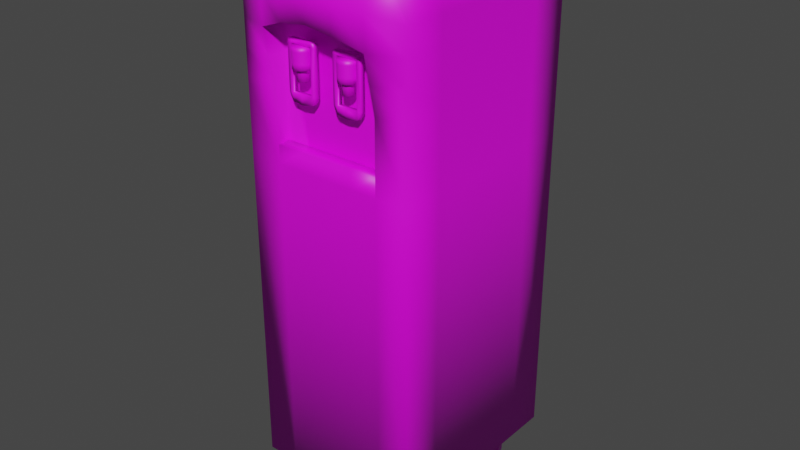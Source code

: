 # Source: WaterFountain_Low.blend  (saved by Blender 3.4.6; exported with 4.5.12 LTS)
import bpy
from mathutils import Matrix  # noqa: F401  (used for matrix-valued properties, if any)

bpy.ops.wm.read_factory_settings(use_empty=True)
scene = bpy.context.scene
scene.name = 'Scene'

# ---- collections
col_collection = bpy.data.collections.new('Collection'); scene.collection.children.link(col_collection)

# ---- images (referenced by path relative to the original .blend; pixels are not part of the script)
import os
ASSET_DIR = os.environ.get("B2B_ASSET_DIR", "")  # directory of the original .blend (textures are referenced by path, not embedded)
HERE = os.path.dirname(os.path.abspath(__file__))  # packed textures are extracted next to this script under _unpacked/

def load_image(name, relpath, width, height, colorspace="sRGB"):
    """Load a texture the original file referenced (path relative to the .blend, or extracted next to this script)."""
    p = next((c for c in (os.path.join(HERE, relpath), os.path.join(ASSET_DIR, relpath)) if relpath and os.path.exists(c)), "")
    if p:
        img = bpy.data.images.load(p, check_existing=True)
        img.name = name
    else:  # same state as the original file: an image datablock whose file is absent (Cycles renders it pink)
        img = bpy.data.images.new(name, width, height)
        img.source = "FILE"
        img.filepath = "//" + (relpath or name)
    img.colorspace_settings.name = colorspace
    return img
img_check = load_image('Check', '', 1024, 1024, 'sRGB')

# ---- materials (node trees are filled in below, after node groups)
mat_material = bpy.data.materials.new('Material')
mat_material.use_transparent_shadow = False

# ---- material node trees
mat_material.use_nodes = True; mat_material.node_tree.nodes.clear()
_N = mat_material.node_tree.nodes; _L = mat_material.node_tree.links
n0 = _N.new('ShaderNodeBsdfPrincipled'); n0.name = 'Principled BSDF'; n0.location = (10, 300)
n0.distribution = 'GGX'
n0.subsurface_method = 'RANDOM_WALK_SKIN'
n0.inputs[3].default_value = 1.45
n0.inputs[27].default_value = (0.0, 0.0, 0.0, 1.0)
n0.inputs[28].default_value = 1.0
n1 = _N.new('ShaderNodeOutputMaterial'); n1.name = 'Material Output'; n1.location = (300, 300)
n2 = _N.new('ShaderNodeTexImage'); n2.name = 'Image Texture'; n2.location = (-280, 280)
n2.image = img_check
_L.new(n0.outputs[0], n1.inputs[0])
_L.new(n2.outputs[0], n0.inputs[0])
n1.is_active_output = True

# ---- world
world_world = bpy.data.worlds.new('World'); scene.world = world_world
world_world.use_nodes = True; world_world.node_tree.nodes.clear()
_N = world_world.node_tree.nodes; _L = world_world.node_tree.links
n0 = _N.new('ShaderNodeOutputWorld'); n0.name = 'World Output'; n0.location = (300, 300)
n1 = _N.new('ShaderNodeBackground'); n1.name = 'Background'; n1.location = (10, 300)
n1.inputs[0].default_value = (0.05088, 0.05088, 0.05088, 1.0)
_L.new(n1.outputs[0], n0.inputs[0])
n0.is_active_output = True
world_world.color = (0.05088, 0.05088, 0.05088)
world_world.use_sun_shadow = False
world_world.sun_shadow_jitter_overblur = 0.0

# ---- meshes
me_cube_001 = bpy.data.meshes.new('Cube.001')
me_cube_001.from_pydata([(-0.1824, -0.2362, 0.1142), (-0.25, -0.3, 1.569), (-0.1824, 0.2362, 0.1142), (-0.25, 0.3, 1.569), (0.1824, -0.2362, 0.1142), (0.25, -0.3, 1.569), (0.1824, 0.2362, 0.1142), (0.25, 0.3, 1.569), (0.1431, 0.2525, 0.1142), (-0.1431, 0.2525, 0.1142), (-0.1546, 0.3, 1.597), (0.1546, 0.3, 1.597), (-0.1431, -0.2525, 0.1142), (0.1431, -0.2525, 0.1142), (0.1546, -0.3, 1.597), (-0.1546, -0.3, 1.597), (-0.1987, 0.1969, 0.1142), (-0.1987, -0.1969, 0.1142), (-0.25, -0.1835, 1.569), (-0.25, 0.1835, 1.569), (0.1987, -0.1969, 0.1142), (0.1987, 0.1969, 0.1142), (0.25, 0.1835, 1.569), (0.25, -0.1835, 1.569), (0.1546, 0.1835, 1.597), (0.1546, -0.1835, 1.597), (-0.1546, 0.1835, 1.597), (-0.1546, -0.1835, 1.597), (-0.25, -0.3, 1.386), (-0.25, 0.3, 1.386), (0.25, 0.3, 1.386), (0.25, -0.3, 1.386), (0.1546, -0.3329, 1.386), (-0.1546, -0.3329, 1.386), (-0.1546, 0.3, 1.386), (0.1546, 0.3, 1.386), (0.25, 0.1835, 1.386), (0.25, -0.1835, 1.386), (-0.25, -0.1835, 1.386), (-0.25, 0.1835, 1.386), (-0.25, 0.3, 1.03), (0.25, 0.3, 1.03), (0.25, -0.3, 1.03), (0.1546, -0.3, 1.03), (-0.1546, -0.3, 1.03), (-0.1546, 0.3, 1.03), (0.1546, 0.3, 1.03), (0.25, 0.1835, 1.03), (0.25, -0.1835, 1.03), (-0.25, -0.1835, 1.03), (-0.25, 0.1835, 1.03), (-0.25, -0.3, 1.03), (0.0, 0.3, 0.1145), (0.0, 0.3, 1.608), (0.0, -0.3, 0.1145), (0.0, -0.3, 1.608), (0.0, 0.1835, 0.1145), (0.0, -0.1835, 0.1145), (0.0, 0.1835, 1.608), (0.0, -0.1835, 1.608), (0.0, 0.3, 1.386), (0.0, -0.3523, 1.424), (0.0, -0.3, 1.03), (0.0, 0.3, 1.03), (-0.1824, -0.1576, 0.1142), (-0.25, 0.0, 1.569), (0.1824, -0.1576, 0.1142), (0.25, 0.0, 1.569), (0.1546, 0.0, 1.597), (-0.1546, 0.0, 1.597), (-0.1546, 0.0, 0.1145), (0.1546, 0.0, 0.1145), (-0.25, 0.0, 1.386), (0.25, 0.0, 1.386), (0.25, 0.0, 1.03), (-0.25, 0.0, 1.03), (0.0, 0.0, 1.608), (0.0, 0.0, 0.1145), (-0.1038, 0.2362, 0.1142), (-0.07729, -0.3, 1.608), (-0.07729, 0.1835, 0.1145), (-0.07729, -0.1835, 0.1145), (-0.07729, -0.3523, 1.414), (-0.07729, -0.3, 1.03), (-0.07729, 0.3, 1.608), (-0.1038, -0.2362, 0.1142), (-0.07729, 0.1835, 1.608), (-0.07729, -0.1835, 1.608), (-0.07729, 0.3, 1.386), (-0.07729, 0.3, 1.03), (-0.1038, -0.1576, 0.1142), (-0.07729, 0.0, 1.608), (0.07729, 0.3, 1.608), (0.1038, -0.2362, 0.1142), (0.07729, 0.1835, 1.608), (0.07729, -0.1835, 1.608), (0.07729, 0.3, 1.386), (0.07729, 0.3, 1.03), (0.1038, 0.2362, 0.1142), (0.07729, -0.3, 1.608), (0.0875, 0.1969, 0.1142), (0.0875, -0.1969, 0.1142), (0.07729, -0.3523, 1.414), (0.07729, -0.3, 1.03), (0.07729, 0.0, 1.608), (0.1038, -0.1576, 0.1142), (-0.07729, -0.2631, 1.414), (-0.1546, -0.2631, 1.386), (-0.07729, -0.2631, 1.03), (-0.1546, -0.2631, 1.03), (0.07729, -0.2631, 1.414), (0.0, -0.2631, 1.424), (0.07729, -0.2631, 1.03), (0.0, -0.2631, 1.03), (0.1546, -0.2631, 1.386), (0.1546, -0.2631, 1.03), (-0.07729, -0.3, 1.084), (-0.1546, -0.3, 1.084), (0.07729, -0.3, 1.084), (0.0, -0.3, 1.084), (0.1546, -0.3, 1.084), (-0.07729, -0.2631, 1.084), (-0.1546, -0.2631, 1.084), (0.07729, -0.2631, 1.084), (0.0, -0.2631, 1.084), (0.1546, -0.2631, 1.084), (-0.25, -0.3, 1.235), (-0.25, 0.3, 1.235), (0.25, 0.3, 1.235), (0.25, -0.3, 1.235), (0.1546, -0.3, 1.235), (-0.1546, -0.3, 1.235), (-0.1546, 0.3, 1.235), (0.1546, 0.3, 1.235), (0.25, 0.1835, 1.235), (0.25, -0.1835, 1.235), (-0.25, -0.1835, 1.235), (-0.25, 0.1835, 1.235), (0.0, 0.3, 1.235), (0.25, 0.0, 1.235), (-0.25, 0.0, 1.235), (-0.07729, 0.3, 1.235), (0.07729, 0.3, 1.235), (0.1546, -0.2631, 1.235), (-0.1546, -0.2631, 1.235), (0.0, -0.2631, 1.277), (-0.1111, -0.2631, 1.271), (0.1111, -0.2631, 1.271), (-0.25, -0.3, 1.458), (-0.25, 0.3, 1.458), (0.25, 0.3, 1.458), (0.25, -0.3, 1.458), (0.1546, -0.3329, 1.472), (-0.1546, -0.3329, 1.472), (-0.1546, 0.3, 1.472), (0.1546, 0.3, 1.472), (0.25, 0.1835, 1.458), (0.25, -0.1835, 1.458), (-0.25, -0.1835, 1.458), (-0.25, 0.1835, 1.458), (0.0, 0.3, 1.477), (0.0, -0.3523, 1.496), (-0.25, 0.0, 1.458), (0.25, 0.0, 1.458), (-0.07729, 0.3, 1.477), (-0.07729, -0.3523, 1.491), (0.07729, -0.3523, 1.491), (0.07729, 0.3, 1.477), (-0.25, -0.3, 1.311), (-0.25, 0.3, 1.311), (0.25, 0.3, 1.311), (0.25, -0.3, 1.311), (0.1546, -0.3164, 1.311), (-0.1546, -0.3164, 1.311), (-0.1546, 0.3, 1.311), (0.1546, 0.3, 1.311), (0.25, 0.1835, 1.311), (0.25, -0.1835, 1.311), (-0.25, -0.1835, 1.311), (-0.25, 0.1835, 1.311), (0.0, 0.3, 1.311), (0.25, 0.0, 1.311), (-0.25, 0.0, 1.311), (-0.07729, 0.3, 1.311), (0.07729, 0.3, 1.311), (0.1546, -0.2631, 1.311), (-0.1546, -0.2631, 1.311), (0.0, -0.2631, 1.362), (-0.1111, -0.2631, 1.354), (0.1111, -0.2631, 1.354), (-0.25, -0.1835, 0.1145), (-0.25, -0.3, 0.1145), (-0.1546, -0.3, 0.1145), (-0.1824, 0.1576, 0.1142), (-0.1038, 0.1576, 0.1142), (-0.1431, -0.1413, 0.1142), (-0.07729, -0.3, 0.1145), (-0.0875, -0.1969, 0.1142), (-0.1431, -0.1413, 0.002981), (-0.1038, -0.1576, 0.002981), (-0.0875, -0.1969, 0.002981), (-0.1038, -0.2362, 0.002981), (-0.1431, -0.2525, 0.002981), (-0.1824, -0.2362, 0.002981), (-0.1987, -0.1969, 0.002981), (-0.1824, -0.1576, 0.002981), (0.1431, -0.1413, 0.002981), (0.1431, -0.1413, 0.1142), (0.1038, -0.1576, 0.002981), (0.0875, -0.1969, 0.002981), (0.1038, -0.2362, 0.002981), (0.1431, -0.2525, 0.002981), (0.1824, -0.2362, 0.002981), (0.1987, -0.1969, 0.002981), (0.1824, -0.1576, 0.002981), (-0.1431, 0.1413, 0.002981), (-0.1431, 0.1413, 0.1142), (-0.1038, 0.1576, 0.002981), (-0.0875, 0.1969, 0.002981), (-0.0875, 0.1969, 0.1142), (-0.1038, 0.2362, 0.002981), (-0.1431, 0.2525, 0.002981), (-0.1824, 0.2362, 0.002981), (-0.1987, 0.1969, 0.002981), (-0.1824, 0.1576, 0.002981), (0.1431, 0.1413, 0.002981), (0.1431, 0.1413, 0.1142), (0.1038, 0.1576, 0.002981), (0.1038, 0.1576, 0.1142), (0.0875, 0.1969, 0.002981), (0.1038, 0.2362, 0.002981), (0.1431, 0.2525, 0.002981), (0.1824, 0.2362, 0.002981), (0.1987, 0.1969, 0.002981), (0.1824, 0.1576, 0.002981), (0.1824, 0.1576, 0.1142), (0.1546, -0.3, 0.1145), (0.25, -0.3, 0.1145), (0.07729, -0.3, 0.1145), (0.25, -0.1835, 0.1145), (0.07729, -0.1835, 0.1145), (0.25, 0.1835, 0.1145), (0.25, 0.3, 0.1145), (0.1546, 0.3, 0.1145), (0.25, 0.0, 0.1145), (0.07729, 0.3, 0.1145), (0.07729, 0.0, 0.1145), (0.07729, 0.1835, 0.1145), (-0.1546, 0.3, 0.1145), (-0.25, 0.3, 0.1145), (-0.07729, 0.3, 0.1145), (-0.25, 0.1835, 0.1145), (-0.25, 0.0, 0.1145), (-0.07729, 0.0, 0.1145), (0.03304, -0.2971, 1.218), (0.03127, -0.2971, 1.36), (0.03304, -0.2837, 1.218), (0.03127, -0.2837, 1.36), (0.1072, -0.2971, 1.218), (0.1093, -0.2971, 1.361), (0.1072, -0.2837, 1.218), (0.1093, -0.2837, 1.361), (0.0998, -0.2837, 1.208), (0.04049, -0.2837, 1.208), (0.04049, -0.2837, 1.362), (0.0998, -0.2837, 1.362), (0.04049, -0.2971, 1.208), (0.0998, -0.2971, 1.208), (0.0998, -0.2971, 1.362), (0.04049, -0.2971, 1.362), (0.02895, -0.2971, 1.35), (0.02895, -0.2837, 1.35), (0.1113, -0.2837, 1.35), (0.1113, -0.2971, 1.35), (0.0998, -0.2971, 1.35), (0.04049, -0.2971, 1.35), (0.04049, -0.2837, 1.35), (0.0998, -0.2837, 1.35), (0.02895, -0.2837, 1.23), (0.1113, -0.2837, 1.23), (0.1113, -0.2971, 1.23), (0.0998, -0.2971, 1.23), (0.04049, -0.2971, 1.23), (0.04049, -0.2837, 1.23), (0.0998, -0.2837, 1.23), (0.02895, -0.2971, 1.23), (0.0704, -0.2837, 1.204), (0.07015, -0.2837, 1.362), (0.0704, -0.2971, 1.204), (0.07015, -0.2971, 1.362), (0.07015, -0.2837, 1.35), (0.07015, -0.2971, 1.35), (0.07015, -0.2971, 1.23), (0.07015, -0.2837, 1.23), (0.07062, -0.3178, 1.348), (0.07062, -0.3178, 1.294), (0.05718, -0.3142, 1.348), (0.05718, -0.3142, 1.294), (0.04734, -0.3044, 1.348), (0.04734, -0.3044, 1.294), (0.04374, -0.2909, 1.348), (0.04374, -0.2909, 1.294), (0.04734, -0.2775, 1.348), (0.04734, -0.2775, 1.294), (0.05718, -0.2676, 1.348), (0.05718, -0.2676, 1.294), (0.07062, -0.264, 1.348), (0.07062, -0.264, 1.294), (0.08406, -0.2676, 1.348), (0.08406, -0.2676, 1.294), (0.0939, -0.2775, 1.348), (0.0939, -0.2775, 1.294), (0.0975, -0.2909, 1.348), (0.0975, -0.2909, 1.294), (0.0939, -0.3044, 1.348), (0.0939, -0.3044, 1.294), (0.08406, -0.3142, 1.348), (0.08406, -0.3142, 1.294), (0.07062, -0.3069, 1.295), (0.07062, -0.3008, 1.263), (0.06261, -0.3048, 1.295), (0.06566, -0.2995, 1.263), (0.05675, -0.2989, 1.295), (0.06204, -0.2959, 1.263), (0.05461, -0.2909, 1.295), (0.06071, -0.2909, 1.263), (0.05675, -0.2829, 1.295), (0.06204, -0.286, 1.263), (0.06261, -0.277, 1.295), (0.06566, -0.2823, 1.263), (0.07062, -0.2749, 1.295), (0.07062, -0.281, 1.263), (0.07863, -0.277, 1.295), (0.07558, -0.2823, 1.263), (0.08449, -0.2829, 1.295), (0.07921, -0.286, 1.263), (0.08664, -0.2909, 1.295), (0.08054, -0.2909, 1.263), (0.08449, -0.2989, 1.295), (0.07921, -0.2959, 1.263), (0.07863, -0.3048, 1.295), (0.07558, -0.2995, 1.263), (0.07062, -0.3178, 1.309), (0.05718, -0.3142, 1.309), (0.04734, -0.3044, 1.309), (0.04374, -0.2909, 1.309), (0.04734, -0.2775, 1.309), (0.05718, -0.2676, 1.309), (0.07062, -0.264, 1.309), (0.08406, -0.2676, 1.309), (0.0939, -0.2775, 1.309), (0.0975, -0.2909, 1.309), (0.0939, -0.3044, 1.309), (0.08406, -0.3142, 1.309), (0.05718, -0.3142, 1.338), (0.04734, -0.3044, 1.338), (0.04374, -0.2909, 1.338), (0.04734, -0.2775, 1.338), (0.05718, -0.2676, 1.338), (0.07062, -0.264, 1.338), (0.08406, -0.2676, 1.338), (0.0939, -0.2775, 1.338), (0.0975, -0.2909, 1.338), (0.0939, -0.3044, 1.338), (0.08406, -0.3142, 1.338), (0.07062, -0.3178, 1.338), (0.07062, -0.2392, 1.309), (0.08406, -0.2392, 1.309), (0.05718, -0.2392, 1.309), (0.05718, -0.2392, 1.338), (0.07062, -0.2392, 1.338), (0.08406, -0.2392, 1.338), (0.06261, -0.3048, 1.263), (0.07062, -0.3069, 1.263), (0.05675, -0.2989, 1.263), (0.05461, -0.2909, 1.263), (0.05675, -0.2829, 1.263), (0.06261, -0.277, 1.263), (0.07062, -0.2749, 1.263), (0.07863, -0.277, 1.263), (0.08449, -0.2829, 1.263), (0.08664, -0.2909, 1.263), (0.08449, -0.2989, 1.263), (0.07863, -0.3048, 1.263), (0.06566, -0.2995, 1.28), (0.07062, -0.3008, 1.28), (0.06204, -0.2959, 1.28), (0.06071, -0.2909, 1.28), (0.06204, -0.286, 1.28), (0.06566, -0.2823, 1.28), (0.07062, -0.281, 1.28), (0.07558, -0.2823, 1.28), (0.07921, -0.286, 1.28), (0.08054, -0.2909, 1.28), (0.07921, -0.2959, 1.28), (0.07558, -0.2995, 1.28), (-0.03304, -0.2971, 1.218), (-0.03127, -0.2971, 1.36), (-0.03304, -0.2837, 1.218), (-0.03127, -0.2837, 1.36), (-0.1072, -0.2971, 1.218), (-0.1093, -0.2971, 1.361), (-0.1072, -0.2837, 1.218), (-0.1093, -0.2837, 1.361), (-0.0998, -0.2837, 1.208), (-0.04049, -0.2837, 1.208), (-0.04049, -0.2837, 1.362), (-0.0998, -0.2837, 1.362), (-0.04049, -0.2971, 1.208), (-0.0998, -0.2971, 1.208), (-0.0998, -0.2971, 1.362), (-0.04049, -0.2971, 1.362), (-0.02895, -0.2971, 1.35), (-0.02895, -0.2837, 1.35), (-0.1113, -0.2837, 1.35), (-0.1113, -0.2971, 1.35), (-0.0998, -0.2971, 1.35), (-0.04049, -0.2971, 1.35), (-0.04049, -0.2837, 1.35), (-0.0998, -0.2837, 1.35), (-0.02895, -0.2837, 1.23), (-0.1113, -0.2837, 1.23), (-0.1113, -0.2971, 1.23), (-0.0998, -0.2971, 1.23), (-0.04049, -0.2971, 1.23), (-0.04049, -0.2837, 1.23), (-0.0998, -0.2837, 1.23), (-0.02895, -0.2971, 1.23), (-0.0704, -0.2837, 1.204), (-0.07015, -0.2837, 1.362), (-0.0704, -0.2971, 1.204), (-0.07015, -0.2971, 1.362), (-0.07015, -0.2837, 1.35), (-0.07015, -0.2971, 1.35), (-0.07015, -0.2971, 1.23), (-0.07015, -0.2837, 1.23), (-0.07062, -0.3178, 1.348), (-0.07062, -0.3178, 1.294), (-0.05718, -0.3142, 1.348), (-0.05718, -0.3142, 1.294), (-0.04734, -0.3044, 1.348), (-0.04734, -0.3044, 1.294), (-0.04374, -0.2909, 1.348), (-0.04374, -0.2909, 1.294), (-0.04734, -0.2775, 1.348), (-0.04734, -0.2775, 1.294), (-0.05718, -0.2676, 1.348), (-0.05718, -0.2676, 1.294), (-0.07062, -0.264, 1.348), (-0.07062, -0.264, 1.294), (-0.08406, -0.2676, 1.348), (-0.08406, -0.2676, 1.294), (-0.0939, -0.2775, 1.348), (-0.0939, -0.2775, 1.294), (-0.0975, -0.2909, 1.348), (-0.0975, -0.2909, 1.294), (-0.0939, -0.3044, 1.348), (-0.0939, -0.3044, 1.294), (-0.08406, -0.3142, 1.348), (-0.08406, -0.3142, 1.294), (-0.07062, -0.3069, 1.295), (-0.07062, -0.3008, 1.263), (-0.06261, -0.3048, 1.295), (-0.06566, -0.2995, 1.263), (-0.05675, -0.2989, 1.295), (-0.06204, -0.2959, 1.263), (-0.05461, -0.2909, 1.295), (-0.06071, -0.2909, 1.263), (-0.05675, -0.2829, 1.295), (-0.06204, -0.286, 1.263), (-0.06261, -0.277, 1.295), (-0.06566, -0.2823, 1.263), (-0.07062, -0.2749, 1.295), (-0.07062, -0.281, 1.263), (-0.07863, -0.277, 1.295), (-0.07558, -0.2823, 1.263), (-0.08449, -0.2829, 1.295), (-0.07921, -0.286, 1.263), (-0.08664, -0.2909, 1.295), (-0.08054, -0.2909, 1.263), (-0.08449, -0.2989, 1.295), (-0.07921, -0.2959, 1.263), (-0.07863, -0.3048, 1.295), (-0.07558, -0.2995, 1.263), (-0.07062, -0.3178, 1.309), (-0.05718, -0.3142, 1.309), (-0.04734, -0.3044, 1.309), (-0.04374, -0.2909, 1.309), (-0.04734, -0.2775, 1.309), (-0.05718, -0.2676, 1.309), (-0.07062, -0.264, 1.309), (-0.08406, -0.2676, 1.309), (-0.0939, -0.2775, 1.309), (-0.0975, -0.2909, 1.309), (-0.0939, -0.3044, 1.309), (-0.08406, -0.3142, 1.309), (-0.05718, -0.3142, 1.338), (-0.04734, -0.3044, 1.338), (-0.04374, -0.2909, 1.338), (-0.04734, -0.2775, 1.338), (-0.05718, -0.2676, 1.338), (-0.07062, -0.264, 1.338), (-0.08406, -0.2676, 1.338), (-0.0939, -0.2775, 1.338), (-0.0975, -0.2909, 1.338), (-0.0939, -0.3044, 1.338), (-0.08406, -0.3142, 1.338), (-0.07062, -0.3178, 1.338), (-0.07062, -0.2392, 1.309), (-0.08406, -0.2392, 1.309), (-0.05718, -0.2392, 1.309), (-0.05718, -0.2392, 1.338), (-0.07062, -0.2392, 1.338), (-0.08406, -0.2392, 1.338), (-0.06261, -0.3048, 1.263), (-0.07062, -0.3069, 1.263), (-0.05675, -0.2989, 1.263), (-0.05461, -0.2909, 1.263), (-0.05675, -0.2829, 1.263), (-0.06261, -0.277, 1.263), (-0.07062, -0.2749, 1.263), (-0.07863, -0.277, 1.263), (-0.08449, -0.2829, 1.263), (-0.08664, -0.2909, 1.263), (-0.08449, -0.2989, 1.263), (-0.07863, -0.3048, 1.263), (-0.06566, -0.2995, 1.28), (-0.07062, -0.3008, 1.28), (-0.06204, -0.2959, 1.28), (-0.06071, -0.2909, 1.28), (-0.06204, -0.286, 1.28), (-0.06566, -0.2823, 1.28), (-0.07062, -0.281, 1.28), (-0.07558, -0.2823, 1.28), (-0.07921, -0.286, 1.28), (-0.08054, -0.2909, 1.28), (-0.07921, -0.2959, 1.28), (-0.07558, -0.2995, 1.28)], [], [(159, 19, 3, 149), (155, 11, 7, 150), (157, 23, 5, 151), (153, 15, 1, 148), (27, 18, 1, 15), (23, 25, 14, 5), (87, 27, 15, 79), (151, 5, 14, 152), (165, 79, 15, 153), (149, 3, 10, 154), (167, 92, 11, 155), (84, 10, 26, 86), (91, 69, 27, 87), (7, 11, 24, 22), (67, 68, 25, 23), (10, 3, 19, 26), (69, 65, 18, 27), (150, 7, 22, 156), (163, 67, 23, 157), (148, 1, 18, 158), (162, 65, 19, 159), (182, 72, 39, 179), (168, 28, 38, 178), (181, 73, 37, 177), (170, 30, 36, 176), (184, 96, 35, 175), (169, 29, 34, 174), (44, 83, 116, 117), (171, 31, 32, 172), (173, 33, 28, 168), (177, 37, 31, 171), (175, 35, 30, 170), (251, 50, 40, 249), (243, 46, 41, 242), (239, 48, 42, 237), (192, 44, 51, 191), (237, 42, 43, 236), (196, 83, 44, 192), (249, 40, 45, 248), (245, 97, 46, 243), (242, 41, 47, 241), (244, 74, 48, 239), (191, 51, 49, 190), (252, 75, 50, 251), (250, 89, 63, 52), (238, 103, 62, 54), (179, 39, 29, 169), (113, 108, 121, 124), (104, 76, 59, 95), (92, 53, 58, 94), (253, 77, 57, 81), (250, 52, 56, 80), (164, 84, 53, 160), (166, 99, 55, 161), (81, 57, 54, 196), (95, 59, 55, 99), (80, 56, 77, 253), (94, 58, 76, 104), (190, 49, 75, 252), (241, 47, 74, 244), (183, 88, 60, 180), (176, 36, 73, 181), (158, 18, 65, 162), (156, 22, 67, 163), (26, 19, 65, 69), (22, 24, 68, 67), (86, 26, 69, 91), (58, 86, 91, 76), (154, 10, 84, 164), (178, 38, 72, 182), (248, 45, 89, 250), (54, 62, 83, 196), (174, 34, 88, 183), (76, 91, 87, 59), (53, 84, 86, 58), (161, 55, 79, 165), (59, 87, 79, 55), (56, 247, 246, 77), (24, 94, 104, 68), (25, 95, 99, 14), (152, 14, 99, 166), (11, 92, 94, 24), (68, 104, 95, 25), (109, 44, 117, 122), (236, 43, 103, 238), (52, 63, 97, 245), (131, 44, 109, 144), (77, 246, 240, 57), (52, 245, 247, 56), (160, 53, 92, 167), (57, 240, 238, 54), (180, 60, 96, 184), (188, 106, 107, 186), (189, 110, 111, 187), (187, 111, 106, 188), (185, 114, 110, 189), (61, 82, 106, 111), (82, 33, 107, 106), (172, 32, 114, 185), (43, 115, 125, 120), (102, 61, 111, 110), (32, 102, 110, 114), (118, 120, 125, 123), (119, 118, 123, 124), (117, 116, 121, 122), (116, 119, 124, 121), (62, 103, 118, 119), (103, 43, 120, 118), (112, 113, 124, 123), (115, 112, 123, 125), (83, 62, 119, 116), (108, 109, 122, 121), (43, 130, 143, 115), (115, 143, 147, 112), (113, 145, 146, 108), (112, 147, 145, 113), (108, 146, 144, 109), (63, 138, 142, 97), (173, 131, 144, 186), (45, 132, 141, 89), (49, 136, 140, 75), (47, 134, 139, 74), (89, 141, 138, 63), (50, 137, 127, 40), (46, 133, 128, 41), (48, 135, 129, 42), (44, 131, 126, 51), (42, 129, 130, 43), (40, 127, 132, 45), (97, 142, 133, 46), (41, 128, 134, 47), (74, 139, 135, 48), (51, 126, 136, 49), (75, 140, 137, 50), (60, 160, 167, 96), (32, 152, 166, 102), (61, 161, 165, 82), (34, 154, 164, 88), (36, 156, 163, 73), (38, 158, 162, 72), (102, 166, 161, 61), (88, 164, 160, 60), (72, 162, 159, 39), (28, 148, 158, 38), (73, 163, 157, 37), (30, 150, 156, 36), (96, 167, 155, 35), (29, 149, 154, 34), (82, 165, 153, 33), (31, 151, 152, 32), (33, 153, 148, 28), (37, 157, 151, 31), (35, 155, 150, 30), (39, 159, 149, 29), (33, 173, 186, 107), (130, 172, 185, 143), (143, 185, 189, 147), (145, 187, 188, 146), (147, 189, 187, 145), (146, 188, 186, 144), (138, 180, 184, 142), (132, 174, 183, 141), (136, 178, 182, 140), (134, 176, 181, 139), (141, 183, 180, 138), (137, 179, 169, 127), (133, 175, 170, 128), (135, 177, 171, 129), (131, 173, 168, 126), (129, 171, 172, 130), (127, 169, 174, 132), (142, 184, 175, 133), (128, 170, 176, 134), (139, 181, 177, 135), (126, 168, 178, 136), (140, 182, 179, 137), (17, 0, 191, 190), (0, 12, 192, 191), (64, 17, 190, 252), (90, 195, 70, 253), (195, 64, 252, 70), (12, 85, 196, 192), (85, 197, 81, 196), (197, 90, 253, 81), (198, 195, 90, 199), (199, 90, 197, 200), (200, 197, 85, 201), (201, 85, 12, 202), (202, 12, 0, 203), (203, 0, 17, 204), (204, 17, 64, 205), (205, 64, 195, 198), (198, 199, 200, 201, 202, 203, 204, 205), (206, 208, 105, 207), (208, 209, 101, 105), (209, 210, 93, 101), (210, 211, 13, 93), (211, 212, 4, 13), (212, 213, 20, 4), (213, 214, 66, 20), (214, 206, 207, 66), (206, 214, 213, 212, 211, 210, 209, 208), (215, 217, 194, 216), (217, 218, 219, 194), (218, 220, 78, 219), (220, 221, 9, 78), (221, 222, 2, 9), (222, 223, 16, 2), (223, 224, 193, 16), (224, 215, 216, 193), (215, 224, 223, 222, 221, 220, 218, 217), (225, 226, 228, 227), (227, 228, 100, 229), (229, 100, 98, 230), (230, 98, 8, 231), (231, 8, 6, 232), (232, 6, 21, 233), (233, 21, 235, 234), (234, 235, 226, 225), (225, 227, 229, 230, 231, 232, 233, 234), (13, 4, 237, 236), (93, 13, 236, 238), (4, 20, 239, 237), (20, 66, 244, 239), (66, 207, 71, 244), (207, 105, 246, 71), (105, 101, 240, 246), (101, 93, 238, 240), (21, 6, 242, 241), (6, 8, 243, 242), (235, 21, 241, 244), (226, 235, 244, 71), (8, 98, 245, 243), (228, 226, 71, 246), (100, 228, 246, 247), (98, 100, 247, 245), (9, 2, 249, 248), (78, 9, 248, 250), (2, 16, 251, 249), (16, 193, 252, 251), (216, 194, 253, 70), (193, 216, 70, 252), (194, 219, 80, 253), (219, 78, 250, 80), (270, 255, 257, 271), (277, 265, 261, 272), (272, 261, 259, 273), (275, 269, 255, 270), (262, 260, 258, 267), (264, 257, 255, 269), (261, 265, 268, 259), (287, 264, 269, 289), (256, 263, 266, 254), (286, 262, 267, 288), (273, 259, 268, 274), (291, 289, 269, 275), (271, 257, 264, 276), (290, 287, 265, 277), (278, 271, 276, 283), (280, 273, 274, 281), (282, 275, 270, 285), (279, 272, 273, 280), (284, 277, 272, 279), (285, 270, 271, 278), (254, 285, 278, 256), (262, 284, 279, 260), (260, 279, 280, 258), (266, 282, 285, 254), (258, 280, 281, 267), (288, 292, 282, 266), (256, 278, 283, 263), (286, 293, 284, 262), (263, 283, 293, 286), (267, 281, 292, 288), (276, 264, 287, 290), (274, 268, 289, 291), (263, 286, 288, 266), (265, 287, 289, 268), (283, 276, 275, 282), (276, 290, 291, 275), (274, 291, 290, 277), (277, 284, 281, 274), (293, 283, 282, 292), (292, 281, 284, 293), (342, 343, 297, 295), (343, 344, 299, 297), (344, 345, 301, 299), (345, 346, 303, 301), (346, 347, 305, 303), (347, 348, 307, 305), (348, 349, 309, 307), (349, 350, 311, 309), (350, 351, 313, 311), (351, 352, 315, 313), (297, 299, 301, 303, 305, 307, 309, 311, 313, 315, 317, 295), (352, 353, 317, 315), (353, 342, 295, 317), (294, 316, 314, 312, 310, 308, 306, 304, 302, 300, 298, 296), (318, 320, 372, 373), (320, 322, 374, 372), (322, 324, 375, 374), (324, 326, 376, 375), (326, 328, 377, 376), (328, 330, 378, 377), (330, 332, 379, 378), (332, 334, 380, 379), (334, 336, 381, 380), (336, 338, 382, 381), (333, 391, 390, 331), (338, 340, 383, 382), (340, 318, 373, 383), (364, 365, 342, 353), (363, 364, 353, 352), (362, 363, 352, 351), (361, 362, 351, 350), (360, 361, 350, 349), (358, 369, 368, 347), (348, 366, 367, 349), (357, 358, 347, 346), (356, 357, 346, 345), (355, 356, 345, 344), (354, 355, 344, 343), (365, 354, 343, 342), (294, 296, 354, 365), (296, 298, 355, 354), (298, 300, 356, 355), (300, 302, 357, 356), (302, 304, 358, 357), (304, 306, 359, 358), (306, 308, 360, 359), (308, 310, 361, 360), (310, 312, 362, 361), (312, 314, 363, 362), (314, 316, 364, 363), (316, 294, 365, 364), (370, 371, 367, 366), (369, 370, 366, 368), (360, 371, 370, 359), (347, 368, 366, 348), (359, 370, 369, 358), (349, 367, 371, 360), (319, 373, 372, 321), (321, 372, 374, 323), (323, 374, 375, 325), (325, 375, 376, 327), (327, 376, 377, 329), (329, 377, 378, 331), (331, 378, 379, 333), (333, 379, 380, 335), (335, 380, 381, 337), (337, 381, 382, 339), (339, 382, 383, 341), (341, 383, 373, 319), (384, 386, 387, 388, 389, 390, 391, 392, 393, 394, 395, 385), (327, 388, 387, 325), (341, 395, 394, 339), (321, 384, 385, 319), (335, 392, 391, 333), (329, 389, 388, 327), (319, 385, 395, 341), (323, 386, 384, 321), (337, 393, 392, 335), (331, 390, 389, 329), (325, 387, 386, 323), (339, 394, 393, 337), (412, 413, 399, 397), (419, 414, 403, 407), (414, 415, 401, 403), (417, 412, 397, 411), (404, 409, 400, 402), (406, 411, 397, 399), (403, 401, 410, 407), (429, 431, 411, 406), (398, 396, 408, 405), (428, 430, 409, 404), (415, 416, 410, 401), (433, 417, 411, 431), (413, 418, 406, 399), (432, 419, 407, 429), (420, 425, 418, 413), (422, 423, 416, 415), (424, 427, 412, 417), (421, 422, 415, 414), (426, 421, 414, 419), (427, 420, 413, 412), (396, 398, 420, 427), (404, 402, 421, 426), (402, 400, 422, 421), (408, 396, 427, 424), (400, 409, 423, 422), (430, 408, 424, 434), (398, 405, 425, 420), (428, 404, 426, 435), (405, 428, 435, 425), (409, 430, 434, 423), (418, 432, 429, 406), (416, 433, 431, 410), (405, 408, 430, 428), (407, 410, 431, 429), (425, 424, 417, 418), (418, 417, 433, 432), (416, 419, 432, 433), (419, 416, 423, 426), (435, 434, 424, 425), (434, 435, 426, 423), (484, 437, 439, 485), (485, 439, 441, 486), (486, 441, 443, 487), (487, 443, 445, 488), (488, 445, 447, 489), (489, 447, 449, 490), (490, 449, 451, 491), (491, 451, 453, 492), (492, 453, 455, 493), (493, 455, 457, 494), (439, 437, 459, 457, 455, 453, 451, 449, 447, 445, 443, 441), (494, 457, 459, 495), (495, 459, 437, 484), (436, 438, 440, 442, 444, 446, 448, 450, 452, 454, 456, 458), (460, 515, 514, 462), (462, 514, 516, 464), (464, 516, 517, 466), (466, 517, 518, 468), (468, 518, 519, 470), (470, 519, 520, 472), (472, 520, 521, 474), (474, 521, 522, 476), (476, 522, 523, 478), (478, 523, 524, 480), (475, 473, 532, 533), (480, 524, 525, 482), (482, 525, 515, 460), (506, 495, 484, 507), (505, 494, 495, 506), (504, 493, 494, 505), (503, 492, 493, 504), (502, 491, 492, 503), (500, 489, 510, 511), (490, 491, 509, 508), (499, 488, 489, 500), (498, 487, 488, 499), (497, 486, 487, 498), (496, 485, 486, 497), (507, 484, 485, 496), (436, 507, 496, 438), (438, 496, 497, 440), (440, 497, 498, 442), (442, 498, 499, 444), (444, 499, 500, 446), (446, 500, 501, 448), (448, 501, 502, 450), (450, 502, 503, 452), (452, 503, 504, 454), (454, 504, 505, 456), (456, 505, 506, 458), (458, 506, 507, 436), (512, 508, 509, 513), (511, 510, 508, 512), (502, 501, 512, 513), (489, 490, 508, 510), (501, 500, 511, 512), (491, 502, 513, 509), (461, 463, 514, 515), (463, 465, 516, 514), (465, 467, 517, 516), (467, 469, 518, 517), (469, 471, 519, 518), (471, 473, 520, 519), (473, 475, 521, 520), (475, 477, 522, 521), (477, 479, 523, 522), (479, 481, 524, 523), (481, 483, 525, 524), (483, 461, 515, 525), (526, 527, 537, 536, 535, 534, 533, 532, 531, 530, 529, 528), (469, 467, 529, 530), (483, 481, 536, 537), (463, 461, 527, 526), (477, 475, 533, 534), (471, 469, 530, 531), (461, 483, 537, 527), (465, 463, 526, 528), (479, 477, 534, 535), (473, 471, 531, 532), (467, 465, 528, 529), (481, 479, 535, 536)])
me_cube_001.polygons.foreach_set('use_smooth', [True] * 486)
_uv = me_cube_001.uv_layers.new(name='UVMap')
_uv.uv.foreach_set('vector', [0.8429, 0.1294, 0.7969, 0.1308, 0.7942, 0.08274, 0.8411, 0.08063, 0.633, 0.03787, 0.6373, 0.08731, 0.5978, 0.08249, 0.5929, 0.03554, 0.5488, 0.2823, 0.595, 0.281, 0.5974, 0.3293, 0.5503, 0.3312, 0.7606, 0.3759, 0.7554, 0.3247, 0.7952, 0.3289, 0.8029, 0.3753, 0.7573, 0.2791, 0.7975, 0.2806, 0.7952, 0.3289, 0.7554, 0.3247, 0.595, 0.281, 0.6351, 0.2794, 0.6376, 0.3249, 0.5974, 0.3293, 0.7264, 0.2784, 0.7573, 0.2791, 0.7554, 0.3247, 0.7257, 0.323, 0.5901, 0.3761, 0.5974, 0.3293, 0.6376, 0.3249, 0.6326, 0.3763, 0.7276, 0.3723, 0.7257, 0.323, 0.7554, 0.3247, 0.7606, 0.3759, 0.7989, 0.03594, 0.7942, 0.08274, 0.7544, 0.08748, 0.759, 0.03824, 0.6648, 0.03824, 0.6667, 0.08923, 0.6373, 0.08731, 0.633, 0.03787, 0.725, 0.08911, 0.7544, 0.08748, 0.757, 0.1325, 0.7263, 0.1334, 0.7268, 0.2058, 0.758, 0.2058, 0.7573, 0.2791, 0.7264, 0.2784, 0.5978, 0.08249, 0.6373, 0.08731, 0.6352, 0.1327, 0.595, 0.1309, 0.5939, 0.206, 0.6342, 0.206, 0.6351, 0.2794, 0.595, 0.281, 0.7544, 0.08748, 0.7942, 0.08274, 0.7969, 0.1308, 0.757, 0.1325, 0.758, 0.2058, 0.7982, 0.2056, 0.7975, 0.2806, 0.7573, 0.2791, 0.5507, 0.08071, 0.5978, 0.08249, 0.595, 0.1309, 0.5491, 0.1294, 0.5479, 0.2058, 0.5939, 0.206, 0.595, 0.281, 0.5488, 0.2823, 0.842, 0.3304, 0.7952, 0.3289, 0.7975, 0.2806, 0.8434, 0.2818, 0.8441, 0.2055, 0.7982, 0.2056, 0.7969, 0.1308, 0.8429, 0.1294, 0.03232, 0.609, 0.001573, 0.609, 0.001611, 0.5346, 0.03235, 0.5346, 0.03215, 0.7309, 0.00134, 0.7307, 0.001492, 0.6835, 0.03226, 0.6835, 0.03234, 0.1629, 0.001605, 0.1629, 0.001534, 0.08846, 0.03226, 0.0884, 0.03237, 0.2845, 0.001638, 0.2845, 0.001631, 0.2373, 0.03236, 0.2373, 0.03237, 0.3546, 0.001641, 0.3546, 0.001641, 0.3232, 0.03237, 0.3232, 0.03236, 0.4873, 0.001626, 0.4873, 0.001633, 0.4486, 0.03237, 0.4486, 0.1852, 0.7942, 0.1852, 0.8256, 0.1632, 0.8256, 0.1632, 0.7942, 0.03218, 0.04101, 0.001355, 0.04124, 0.0002742, 0.0002742, 0.03173, 0.001619, 0.03173, 0.7703, 0.0002903, 0.7717, 0.00134, 0.7307, 0.03215, 0.7309, 0.03226, 0.0884, 0.001534, 0.08846, 0.001355, 0.04124, 0.03218, 0.04101, 0.03237, 0.3232, 0.001641, 0.3232, 0.001638, 0.2845, 0.03237, 0.2845, 0.5176, 0.5346, 0.1461, 0.5346, 0.1461, 0.4874, 0.5176, 0.4874, 0.5176, 0.3232, 0.1461, 0.3232, 0.1461, 0.2845, 0.5176, 0.2845, 0.5176, 0.08841, 0.1461, 0.08837, 0.1461, 0.04112, 0.5176, 0.04116, 0.5176, 0.7694, 0.1461, 0.7695, 0.1461, 0.7308, 0.5176, 0.7307, 0.5176, 0.04116, 0.1461, 0.04112, 0.1461, 0.002418, 0.5176, 0.002461, 0.9057, 0.0002742, 0.9057, 0.3718, 0.8743, 0.3718, 0.8743, 0.0002742, 0.5176, 0.4874, 0.1461, 0.4874, 0.1461, 0.4486, 0.5176, 0.4487, 0.5176, 0.3546, 0.1461, 0.3546, 0.1461, 0.3232, 0.5176, 0.3232, 0.5176, 0.2845, 0.1461, 0.2845, 0.1461, 0.2373, 0.5176, 0.2373, 0.5176, 0.1629, 0.1461, 0.1628, 0.1461, 0.08837, 0.5176, 0.08841, 0.5176, 0.7307, 0.1461, 0.7308, 0.1461, 0.6835, 0.5176, 0.6835, 0.5176, 0.609, 0.1461, 0.6091, 0.1461, 0.5346, 0.5176, 0.5346, 0.5176, 0.4173, 0.1461, 0.4173, 0.1461, 0.3859, 0.5176, 0.3859, 0.9684, 0.0002742, 0.9684, 0.3718, 0.937, 0.3718, 0.937, 0.0002742, 0.03235, 0.5346, 0.001611, 0.5346, 0.001626, 0.4873, 0.03236, 0.4873, 0.1262, 0.8569, 0.1262, 0.8256, 0.1482, 0.8256, 0.1482, 0.8569, 0.6654, 0.206, 0.6961, 0.2059, 0.6963, 0.2783, 0.666, 0.2786, 0.6667, 0.08923, 0.696, 0.08902, 0.696, 0.1337, 0.666, 0.1335, 0.9066, 0.5968, 0.9061, 0.6263, 0.83, 0.6288, 0.8297, 0.5974, 0.5483, 0.6685, 0.5464, 0.6206, 0.6126, 0.6206, 0.6099, 0.6506, 0.7274, 0.03847, 0.725, 0.08911, 0.696, 0.08902, 0.696, 0.03775, 0.6656, 0.3725, 0.6674, 0.3231, 0.6965, 0.323, 0.6966, 0.3713, 0.8297, 0.5974, 0.83, 0.6288, 0.7603, 0.6306, 0.7595, 0.5837, 0.666, 0.2786, 0.6963, 0.2783, 0.6965, 0.323, 0.6674, 0.3231, 0.6099, 0.6506, 0.6126, 0.6206, 0.6847, 0.6203, 0.6842, 0.6519, 0.666, 0.1335, 0.696, 0.1337, 0.6961, 0.2059, 0.6654, 0.206, 0.5176, 0.6835, 0.1461, 0.6835, 0.1461, 0.6091, 0.5176, 0.609, 0.5176, 0.2373, 0.1461, 0.2373, 0.1461, 0.1628, 0.5176, 0.1629, 0.03237, 0.4173, 0.001637, 0.4173, 0.00164, 0.3859, 0.03237, 0.3859, 0.03236, 0.2373, 0.001631, 0.2373, 0.001605, 0.1629, 0.03234, 0.1629, 0.8434, 0.2818, 0.7975, 0.2806, 0.7982, 0.2056, 0.8441, 0.2055, 0.5491, 0.1294, 0.595, 0.1309, 0.5939, 0.206, 0.5479, 0.2058, 0.757, 0.1325, 0.7969, 0.1308, 0.7982, 0.2056, 0.758, 0.2058, 0.595, 0.1309, 0.6352, 0.1327, 0.6342, 0.206, 0.5939, 0.206, 0.7263, 0.1334, 0.757, 0.1325, 0.758, 0.2058, 0.7268, 0.2058, 0.696, 0.1337, 0.7263, 0.1334, 0.7268, 0.2058, 0.6961, 0.2059, 0.759, 0.03824, 0.7544, 0.08748, 0.725, 0.08911, 0.7274, 0.03847, 0.03226, 0.6835, 0.001492, 0.6835, 0.001573, 0.609, 0.03232, 0.609, 0.5176, 0.4487, 0.1461, 0.4486, 0.1461, 0.4173, 0.5176, 0.4173, 0.937, 0.0002742, 0.937, 0.3718, 0.9057, 0.3718, 0.9057, 0.0002742, 0.03237, 0.4486, 0.001633, 0.4486, 0.001637, 0.4173, 0.03237, 0.4173, 0.6961, 0.2059, 0.7268, 0.2058, 0.7264, 0.2784, 0.6963, 0.2783, 0.696, 0.08902, 0.725, 0.08911, 0.7263, 0.1334, 0.696, 0.1337, 0.6966, 0.3713, 0.6965, 0.323, 0.7257, 0.323, 0.7276, 0.3723, 0.6963, 0.2783, 0.7264, 0.2784, 0.7257, 0.323, 0.6965, 0.323, 0.6126, 0.6206, 0.6131, 0.5909, 0.6859, 0.5924, 0.6847, 0.6203, 0.6352, 0.1327, 0.666, 0.1335, 0.6654, 0.206, 0.6342, 0.206, 0.6351, 0.2794, 0.666, 0.2786, 0.6674, 0.3231, 0.6376, 0.3249, 0.6326, 0.3763, 0.6376, 0.3249, 0.6674, 0.3231, 0.6656, 0.3725, 0.6373, 0.08731, 0.6667, 0.08923, 0.666, 0.1335, 0.6352, 0.1327, 0.6342, 0.206, 0.6654, 0.206, 0.666, 0.2786, 0.6351, 0.2794, 0.1482, 0.7722, 0.1632, 0.7722, 0.1632, 0.7942, 0.1482, 0.7942, 0.9997, 0.0002743, 0.9997, 0.3718, 0.9684, 0.3718, 0.9684, 0.0002742, 0.5176, 0.3859, 0.1461, 0.3859, 0.1461, 0.3546, 0.5176, 0.3546, 0.2007, 0.8337, 0.2007, 0.9167, 0.1857, 0.9167, 0.1857, 0.8337, 0.9061, 0.6263, 0.9065, 0.6597, 0.8279, 0.6605, 0.83, 0.6288, 0.5464, 0.6206, 0.5468, 0.5761, 0.6131, 0.5909, 0.6126, 0.6206, 0.696, 0.03775, 0.696, 0.08902, 0.6667, 0.08923, 0.6648, 0.03824, 0.83, 0.6288, 0.8279, 0.6605, 0.7637, 0.6809, 0.7603, 0.6306, 0.03237, 0.3859, 0.00164, 0.3859, 0.001641, 0.3546, 0.03237, 0.3546, 0.1081, 0.8008, 0.09434, 0.7765, 0.1257, 0.7876, 0.1257, 0.8184, 0.0179, 0.8008, 0.03163, 0.7765, 0.06299, 0.7722, 0.06299, 0.7975, 0.06299, 0.7975, 0.06299, 0.7722, 0.09434, 0.7765, 0.1081, 0.8008, 0.0002742, 0.8184, 0.0002742, 0.7876, 0.03163, 0.7765, 0.0179, 0.8008, 0.6967, 0.402, 0.7305, 0.4033, 0.7302, 0.4413, 0.6964, 0.4409, 0.7305, 0.4033, 0.7652, 0.4112, 0.7653, 0.4411, 0.7302, 0.4413, 0.2212, 0.803, 0.2145, 0.7722, 0.2428, 0.7722, 0.2428, 0.803, 0.1632, 0.9416, 0.1482, 0.9416, 0.1482, 0.9196, 0.1632, 0.9196, 0.6629, 0.4036, 0.6967, 0.402, 0.6964, 0.4409, 0.6633, 0.4412, 0.6283, 0.4116, 0.6629, 0.4036, 0.6633, 0.4412, 0.6284, 0.4413, 0.1632, 0.8883, 0.1632, 0.9196, 0.1482, 0.9196, 0.1482, 0.8883, 0.1632, 0.8569, 0.1632, 0.8883, 0.1482, 0.8883, 0.1482, 0.8569, 0.1632, 0.7942, 0.1632, 0.8256, 0.1482, 0.8256, 0.1482, 0.7942, 0.1632, 0.8256, 0.1632, 0.8569, 0.1482, 0.8569, 0.1482, 0.8256, 0.1852, 0.8569, 0.1852, 0.8883, 0.1632, 0.8883, 0.1632, 0.8569, 0.1852, 0.8883, 0.1852, 0.9196, 0.1632, 0.9196, 0.1632, 0.8883, 0.1262, 0.8883, 0.1262, 0.8569, 0.1482, 0.8569, 0.1482, 0.8883, 0.1262, 0.9196, 0.1262, 0.8883, 0.1482, 0.8883, 0.1482, 0.9196, 0.1852, 0.8256, 0.1852, 0.8569, 0.1632, 0.8569, 0.1632, 0.8256, 0.1262, 0.8256, 0.1262, 0.7942, 0.1482, 0.7942, 0.1482, 0.8256, 0.2279, 0.9167, 0.2279, 0.8337, 0.2428, 0.8337, 0.2428, 0.9167, 0.0002742, 0.9321, 0.0002742, 0.8491, 0.0179, 0.8343, 0.03163, 0.9321, 0.06299, 0.9321, 0.06299, 0.8321, 0.1081, 0.8343, 0.09434, 0.9321, 0.03163, 0.9321, 0.0179, 0.8343, 0.06299, 0.8321, 0.06299, 0.9321, 0.09434, 0.9321, 0.1081, 0.8343, 0.1257, 0.8491, 0.1257, 0.9321, 0.1461, 0.3859, 0.06311, 0.3859, 0.06311, 0.3546, 0.1461, 0.3546, 0.2073, 0.803, 0.2007, 0.8337, 0.1857, 0.8337, 0.1857, 0.803, 0.1461, 0.4486, 0.0631, 0.4486, 0.06311, 0.4173, 0.1461, 0.4173, 0.1461, 0.6835, 0.06301, 0.6835, 0.06306, 0.609, 0.1461, 0.6091, 0.1461, 0.2373, 0.0631, 0.2373, 0.06308, 0.1629, 0.1461, 0.1628, 0.1461, 0.4173, 0.06311, 0.4173, 0.06311, 0.3859, 0.1461, 0.3859, 0.1461, 0.5346, 0.06309, 0.5346, 0.0631, 0.4873, 0.1461, 0.4874, 0.1461, 0.3232, 0.06311, 0.3232, 0.06311, 0.2845, 0.1461, 0.2845, 0.1461, 0.08837, 0.06304, 0.08837, 0.06303, 0.04105, 0.1461, 0.04112, 0.1461, 0.7695, 0.06313, 0.7696, 0.06301, 0.7309, 0.1461, 0.7308, 0.1461, 0.04112, 0.06303, 0.04105, 0.06314, 0.002325, 0.1461, 0.002418, 0.1461, 0.4874, 0.0631, 0.4873, 0.0631, 0.4486, 0.1461, 0.4486, 0.1461, 0.3546, 0.06311, 0.3546, 0.06311, 0.3232, 0.1461, 0.3232, 0.1461, 0.2845, 0.06311, 0.2845, 0.0631, 0.2373, 0.1461, 0.2373, 0.1461, 0.1628, 0.06308, 0.1629, 0.06304, 0.08837, 0.1461, 0.08837, 0.1461, 0.7308, 0.06301, 0.7309, 0.06301, 0.6835, 0.1461, 0.6835, 0.1461, 0.6091, 0.06306, 0.609, 0.06309, 0.5346, 0.1461, 0.5346, 0.6963, 0.0002742, 0.696, 0.03775, 0.6648, 0.03824, 0.6635, 0.0006006, 0.6283, 0.4116, 0.6326, 0.3763, 0.6656, 0.3725, 0.6629, 0.4036, 0.6967, 0.402, 0.6966, 0.3713, 0.7276, 0.3723, 0.7305, 0.4033, 0.7614, 0.003012, 0.759, 0.03824, 0.7274, 0.03847, 0.7289, 0.001125, 0.5193, 0.1287, 0.5491, 0.1294, 0.5479, 0.2058, 0.5182, 0.2058, 0.873, 0.2823, 0.8434, 0.2818, 0.8441, 0.2055, 0.8738, 0.2055, 0.6629, 0.4036, 0.6656, 0.3725, 0.6966, 0.3713, 0.6967, 0.402, 0.7289, 0.001125, 0.7274, 0.03847, 0.696, 0.03775, 0.6963, 0.0002742, 0.8738, 0.2055, 0.8441, 0.2055, 0.8429, 0.1294, 0.8726, 0.1286, 0.8718, 0.3311, 0.842, 0.3304, 0.8434, 0.2818, 0.873, 0.2823, 0.5182, 0.2058, 0.5479, 0.2058, 0.5488, 0.2823, 0.5189, 0.2829, 0.5209, 0.07977, 0.5507, 0.08071, 0.5491, 0.1294, 0.5193, 0.1287, 0.6635, 0.0006006, 0.6648, 0.03824, 0.633, 0.03787, 0.6307, 0.002413, 0.8013, 0.006178, 0.7989, 0.03594, 0.759, 0.03824, 0.7614, 0.003012, 0.7305, 0.4033, 0.7276, 0.3723, 0.7606, 0.3759, 0.7652, 0.4112, 0.586, 0.4059, 0.5901, 0.3761, 0.6326, 0.3763, 0.6283, 0.4116, 0.7652, 0.4112, 0.7606, 0.3759, 0.8029, 0.3753, 0.8073, 0.405, 0.5189, 0.2829, 0.5488, 0.2823, 0.5503, 0.3312, 0.5203, 0.3321, 0.6307, 0.002413, 0.633, 0.03787, 0.5929, 0.03554, 0.5906, 0.005599, 0.8726, 0.1286, 0.8429, 0.1294, 0.8411, 0.08063, 0.871, 0.07962, 0.214, 0.7722, 0.2073, 0.803, 0.1857, 0.803, 0.1857, 0.7722, 0.2279, 0.8337, 0.2212, 0.803, 0.2428, 0.803, 0.2428, 0.8337, 0.0002742, 0.8491, 0.0002742, 0.8184, 0.0179, 0.8008, 0.0179, 0.8343, 0.06299, 0.8321, 0.06299, 0.7975, 0.1081, 0.8008, 0.1081, 0.8343, 0.0179, 0.8343, 0.0179, 0.8008, 0.06299, 0.7975, 0.06299, 0.8321, 0.1081, 0.8343, 0.1081, 0.8008, 0.1257, 0.8184, 0.1257, 0.8491, 0.06311, 0.3859, 0.03237, 0.3859, 0.03237, 0.3546, 0.06311, 0.3546, 0.0631, 0.4486, 0.03237, 0.4486, 0.03237, 0.4173, 0.06311, 0.4173, 0.06301, 0.6835, 0.03226, 0.6835, 0.03232, 0.609, 0.06306, 0.609, 0.0631, 0.2373, 0.03236, 0.2373, 0.03234, 0.1629, 0.06308, 0.1629, 0.06311, 0.4173, 0.03237, 0.4173, 0.03237, 0.3859, 0.06311, 0.3859, 0.06309, 0.5346, 0.03235, 0.5346, 0.03236, 0.4873, 0.0631, 0.4873, 0.06311, 0.3232, 0.03237, 0.3232, 0.03237, 0.2845, 0.06311, 0.2845, 0.06304, 0.08837, 0.03226, 0.0884, 0.03218, 0.04101, 0.06303, 0.04105, 0.06313, 0.7696, 0.03173, 0.7703, 0.03215, 0.7309, 0.06301, 0.7309, 0.06303, 0.04105, 0.03218, 0.04101, 0.03173, 0.001619, 0.06314, 0.002325, 0.0631, 0.4873, 0.03236, 0.4873, 0.03237, 0.4486, 0.0631, 0.4486, 0.06311, 0.3546, 0.03237, 0.3546, 0.03237, 0.3232, 0.06311, 0.3232, 0.06311, 0.2845, 0.03237, 0.2845, 0.03236, 0.2373, 0.0631, 0.2373, 0.06308, 0.1629, 0.03234, 0.1629, 0.03226, 0.0884, 0.06304, 0.08837, 0.06301, 0.7309, 0.03215, 0.7309, 0.03226, 0.6835, 0.06301, 0.6835, 0.06306, 0.609, 0.03232, 0.609, 0.03235, 0.5346, 0.06309, 0.5346, 0.8113, 0.4622, 0.7961, 0.4682, 0.7721, 0.4419, 0.8167, 0.4427, 0.7727, 0.4908, 0.7662, 0.5057, 0.748, 0.501, 0.7487, 0.4645, 0.8588, 0.4693, 0.8438, 0.4628, 0.8493, 0.4432, 0.9195, 0.4445, 0.8803, 0.5554, 0.8868, 0.5405, 0.9409, 0.537, 0.9404, 0.5666, 0.8873, 0.5079, 0.8814, 0.4927, 0.9422, 0.4679, 0.9415, 0.5045, 0.7656, 0.5383, 0.7715, 0.5534, 0.7469, 0.5631, 0.7475, 0.5336, 0.805, 0.5722, 0.8243, 0.5885, 0.8297, 0.5974, 0.7595, 0.5837, 0.8243, 0.5885, 0.8459, 0.586, 0.9066, 0.5968, 0.8297, 0.5974, 0.8477, 0.5235, 0.8868, 0.5405, 0.8803, 0.5554, 0.8412, 0.5384, 0.8412, 0.5384, 0.8459, 0.586, 0.8243, 0.5885, 0.8258, 0.5438, 0.8258, 0.5438, 0.8243, 0.5885, 0.805, 0.5722, 0.8111, 0.5379, 0.8111, 0.5379, 0.7715, 0.5534, 0.7656, 0.5383, 0.8052, 0.5227, 0.8052, 0.5227, 0.7662, 0.5057, 0.7727, 0.4908, 0.8117, 0.5078, 0.8117, 0.5078, 0.7961, 0.4682, 0.8113, 0.4622, 0.8268, 0.5018, 0.8268, 0.5018, 0.8438, 0.4628, 0.8588, 0.4693, 0.8418, 0.5083, 0.8418, 0.5083, 0.8814, 0.4927, 0.8873, 0.5079, 0.8477, 0.5235, 0.8477, 0.5235, 0.8412, 0.5384, 0.8258, 0.5438, 0.8111, 0.5379, 0.8052, 0.5227, 0.8117, 0.5078, 0.8268, 0.5018, 0.8418, 0.5083, 0.8492, 0.7315, 0.8423, 0.7175, 0.8787, 0.6994, 0.8857, 0.7134, 0.8423, 0.7175, 0.8272, 0.7131, 0.8232, 0.6697, 0.8445, 0.6715, 0.8272, 0.7131, 0.8135, 0.7195, 0.8057, 0.6868, 0.8232, 0.6697, 0.8135, 0.7195, 0.8086, 0.7343, 0.77, 0.7213, 0.7749, 0.7065, 0.8086, 0.7343, 0.8155, 0.7482, 0.779, 0.7664, 0.7721, 0.7524, 0.8155, 0.7482, 0.8303, 0.7532, 0.8173, 0.7918, 0.8025, 0.7869, 0.8303, 0.7532, 0.8442, 0.7463, 0.8624, 0.7827, 0.8484, 0.7897, 0.8442, 0.7463, 0.8492, 0.7315, 0.8878, 0.7445, 0.8829, 0.7592, 0.8492, 0.7315, 0.8442, 0.7463, 0.8303, 0.7532, 0.8155, 0.7482, 0.8086, 0.7343, 0.8135, 0.7195, 0.8272, 0.7131, 0.8423, 0.7175, 0.6337, 0.7073, 0.6209, 0.7008, 0.6251, 0.6615, 0.643, 0.6646, 0.6209, 0.7008, 0.6082, 0.6984, 0.6052, 0.6592, 0.6251, 0.6615, 0.6082, 0.6984, 0.595, 0.7069, 0.5881, 0.6752, 0.6052, 0.6592, 0.595, 0.7069, 0.5946, 0.7251, 0.5472, 0.7238, 0.5476, 0.7057, 0.5946, 0.7251, 0.6071, 0.7382, 0.5727, 0.7709, 0.5602, 0.7577, 0.6071, 0.7382, 0.6253, 0.7373, 0.6278, 0.7849, 0.6096, 0.7858, 0.6253, 0.7373, 0.6375, 0.7237, 0.6729, 0.7555, 0.6607, 0.7691, 0.6375, 0.7237, 0.6337, 0.7073, 0.6765, 0.6975, 0.6802, 0.7139, 0.6337, 0.7073, 0.6375, 0.7237, 0.6253, 0.7373, 0.6071, 0.7382, 0.5946, 0.7251, 0.595, 0.7069, 0.6082, 0.6984, 0.6209, 0.7008, 0.6322, 0.5213, 0.6687, 0.5384, 0.6622, 0.5524, 0.6256, 0.5353, 0.6256, 0.5353, 0.6287, 0.5806, 0.6083, 0.5823, 0.6108, 0.54, 0.6108, 0.54, 0.6082, 0.5823, 0.5903, 0.5664, 0.5971, 0.534, 0.5971, 0.534, 0.5591, 0.5477, 0.5538, 0.5332, 0.5918, 0.5194, 0.5918, 0.5194, 0.5552, 0.5023, 0.5618, 0.4883, 0.5984, 0.5054, 0.5984, 0.5054, 0.5846, 0.4674, 0.5992, 0.4622, 0.6129, 0.5002, 0.6129, 0.5002, 0.6301, 0.4636, 0.6441, 0.4702, 0.6269, 0.5067, 0.6269, 0.5067, 0.6649, 0.493, 0.6701, 0.5075, 0.6322, 0.5213, 0.6322, 0.5213, 0.6256, 0.5353, 0.6108, 0.54, 0.5971, 0.534, 0.5918, 0.5194, 0.5984, 0.5054, 0.6129, 0.5002, 0.6269, 0.5067, 0.7721, 0.7524, 0.779, 0.7664, 0.7574, 0.7927, 0.755, 0.7578, 0.7749, 0.7065, 0.77, 0.7213, 0.7529, 0.7267, 0.7509, 0.6985, 0.8025, 0.7869, 0.8173, 0.7918, 0.8235, 0.8102, 0.7809, 0.8132, 0.8484, 0.7897, 0.8624, 0.7827, 0.9217, 0.8035, 0.8546, 0.8081, 0.8829, 0.7592, 0.8878, 0.7445, 0.9398, 0.7451, 0.9422, 0.78, 0.8857, 0.7134, 0.8787, 0.6994, 0.9357, 0.6858, 0.9376, 0.714, 0.8445, 0.6715, 0.8232, 0.6697, 0.8279, 0.6605, 0.9065, 0.6597, 0.8232, 0.6697, 0.8057, 0.6868, 0.7637, 0.6809, 0.8279, 0.6605, 0.5992, 0.4622, 0.5846, 0.4674, 0.5626, 0.4419, 0.6049, 0.4438, 0.5618, 0.4883, 0.5552, 0.5023, 0.5382, 0.4973, 0.5398, 0.4627, 0.6441, 0.4702, 0.6301, 0.4636, 0.6358, 0.4452, 0.7024, 0.4483, 0.6701, 0.5075, 0.6649, 0.493, 0.7232, 0.4711, 0.7216, 0.5057, 0.5538, 0.5332, 0.5591, 0.5477, 0.5355, 0.5563, 0.5368, 0.5282, 0.6622, 0.5524, 0.6687, 0.5384, 0.7202, 0.5366, 0.7189, 0.5647, 0.6083, 0.5823, 0.6287, 0.5806, 0.6859, 0.5924, 0.6131, 0.5909, 0.5903, 0.5664, 0.6082, 0.5823, 0.6131, 0.5909, 0.5468, 0.5761, 0.5602, 0.7577, 0.5727, 0.7709, 0.5576, 0.8076, 0.543, 0.7696, 0.5476, 0.7057, 0.5472, 0.7238, 0.53, 0.7357, 0.5182, 0.7049, 0.6096, 0.7858, 0.6278, 0.7849, 0.6425, 0.8022, 0.5975, 0.8238, 0.6607, 0.7691, 0.6729, 0.7555, 0.7464, 0.7525, 0.6754, 0.7865, 0.643, 0.6646, 0.6251, 0.6615, 0.6514, 0.5987, 0.6792, 0.6163, 0.6802, 0.7139, 0.6765, 0.6975, 0.7245, 0.6688, 0.7464, 0.6995, 0.6251, 0.6615, 0.6052, 0.6592, 0.6099, 0.6506, 0.6842, 0.6519, 0.6052, 0.6592, 0.5881, 0.6752, 0.5483, 0.6685, 0.6099, 0.6506, 0.2936, 0.837, 0.2945, 0.8409, 0.2893, 0.8422, 0.2883, 0.8383, 0.3707, 0.7803, 0.3713, 0.7744, 0.3753, 0.7754, 0.3759, 0.7802, 0.3323, 0.838, 0.3315, 0.8424, 0.3262, 0.8414, 0.327, 0.837, 0.2982, 0.837, 0.2982, 0.842, 0.2945, 0.8409, 0.2936, 0.837, 0.3268, 0.7761, 0.3298, 0.7805, 0.3253, 0.7836, 0.3223, 0.7792, 0.2967, 0.8472, 0.293, 0.8461, 0.2945, 0.8409, 0.2982, 0.842, 0.3271, 0.8467, 0.3232, 0.8473, 0.3223, 0.842, 0.3262, 0.8414, 0.3103, 0.8474, 0.2982, 0.8474, 0.2982, 0.842, 0.3103, 0.842, 0.2908, 0.7805, 0.2938, 0.7761, 0.2982, 0.7792, 0.2952, 0.7836, 0.3111, 0.7722, 0.323, 0.7738, 0.3223, 0.7792, 0.3104, 0.7776, 0.327, 0.837, 0.3262, 0.8414, 0.3223, 0.842, 0.3223, 0.837, 0.3103, 0.837, 0.3103, 0.842, 0.2982, 0.842, 0.2982, 0.837, 0.3356, 0.7778, 0.3365, 0.774, 0.3402, 0.7727, 0.3402, 0.7783, 0.3558, 0.7781, 0.356, 0.7722, 0.3713, 0.7744, 0.3707, 0.7803, 0.3329, 0.8277, 0.3356, 0.7778, 0.3402, 0.7783, 0.3384, 0.828, 0.327, 0.7884, 0.327, 0.837, 0.3223, 0.837, 0.3223, 0.7884, 0.2982, 0.7884, 0.2982, 0.837, 0.2936, 0.837, 0.2936, 0.7884, 0.3324, 0.7884, 0.3324, 0.837, 0.327, 0.837, 0.327, 0.7884, 0.3711, 0.8296, 0.3707, 0.7803, 0.3759, 0.7802, 0.3759, 0.8297, 0.2936, 0.7884, 0.2936, 0.837, 0.2882, 0.837, 0.2882, 0.7884, 0.2952, 0.7836, 0.2936, 0.7884, 0.2885, 0.7867, 0.2901, 0.7818, 0.3715, 0.8413, 0.3711, 0.8296, 0.3759, 0.8297, 0.3747, 0.8353, 0.3304, 0.7818, 0.3321, 0.7867, 0.327, 0.7884, 0.3253, 0.7836, 0.2982, 0.7792, 0.2982, 0.7884, 0.2936, 0.7884, 0.2952, 0.7836, 0.3253, 0.7836, 0.327, 0.7884, 0.3223, 0.7884, 0.3223, 0.7792, 0.3104, 0.7776, 0.3103, 0.7884, 0.2982, 0.7884, 0.2982, 0.7792, 0.334, 0.8339, 0.3329, 0.8277, 0.3384, 0.828, 0.3368, 0.8402, 0.3542, 0.8452, 0.3545, 0.8313, 0.3711, 0.8296, 0.3715, 0.8413, 0.3368, 0.8402, 0.3384, 0.828, 0.3545, 0.8313, 0.3542, 0.8452, 0.3223, 0.7792, 0.3223, 0.7884, 0.3103, 0.7884, 0.3104, 0.7776, 0.3402, 0.7783, 0.3402, 0.7727, 0.356, 0.7722, 0.3558, 0.7781, 0.3223, 0.837, 0.3223, 0.842, 0.3103, 0.842, 0.3103, 0.837, 0.2975, 0.7738, 0.3097, 0.7722, 0.3104, 0.7776, 0.2982, 0.7792, 0.3223, 0.8474, 0.3103, 0.8474, 0.3103, 0.842, 0.3223, 0.842, 0.3384, 0.828, 0.3402, 0.7783, 0.3456, 0.7833, 0.3431, 0.8224, 0.3402, 0.7783, 0.3558, 0.7781, 0.3555, 0.7843, 0.3456, 0.7833, 0.3664, 0.7856, 0.3555, 0.7843, 0.3558, 0.7781, 0.3707, 0.7803, 0.3707, 0.7803, 0.3711, 0.8296, 0.3652, 0.8243, 0.3664, 0.7856, 0.3545, 0.8313, 0.3384, 0.828, 0.3431, 0.8224, 0.3545, 0.8251, 0.3545, 0.8251, 0.3652, 0.8243, 0.3711, 0.8296, 0.3545, 0.8313, 0.4348, 0.8061, 0.4348, 0.8004, 0.4406, 0.8004, 0.4406, 0.8061, 0.4348, 0.8004, 0.4348, 0.7948, 0.4406, 0.7948, 0.4406, 0.8004, 0.4348, 0.7948, 0.4348, 0.7891, 0.4406, 0.7891, 0.4406, 0.7948, 0.4348, 0.7891, 0.4348, 0.7835, 0.4406, 0.7835, 0.4406, 0.7891, 0.4348, 0.7835, 0.4348, 0.7779, 0.4406, 0.7779, 0.4406, 0.7835, 0.4348, 0.7779, 0.4348, 0.7722, 0.4406, 0.7722, 0.4406, 0.7779, 0.4348, 0.84, 0.4348, 0.8343, 0.4406, 0.8343, 0.4406, 0.84, 0.4348, 0.8343, 0.4348, 0.8287, 0.4406, 0.8287, 0.4406, 0.8343, 0.4348, 0.8287, 0.4348, 0.823, 0.4406, 0.823, 0.4406, 0.8287, 0.4348, 0.823, 0.4348, 0.8174, 0.4406, 0.8174, 0.4406, 0.823, 0.7685, 0.8214, 0.7714, 0.8165, 0.7763, 0.8137, 0.7819, 0.8137, 0.7868, 0.8165, 0.7896, 0.8214, 0.7896, 0.8271, 0.7868, 0.832, 0.7819, 0.8348, 0.7763, 0.8348, 0.7714, 0.832, 0.7685, 0.8271, 0.4348, 0.8174, 0.4348, 0.8117, 0.4406, 0.8117, 0.4406, 0.8174, 0.4348, 0.8117, 0.4348, 0.8061, 0.4406, 0.8061, 0.4406, 0.8117, 0.5176, 0.8015, 0.5176, 0.8072, 0.5148, 0.8121, 0.5099, 0.8149, 0.5042, 0.8149, 0.4994, 0.8121, 0.4965, 0.8072, 0.4965, 0.8015, 0.4994, 0.7967, 0.5042, 0.7938, 0.5099, 0.7938, 0.5148, 0.7967, 0.7902, 0.8251, 0.7902, 0.8214, 0.8029, 0.8218, 0.8026, 0.8247, 0.7902, 0.8214, 0.7903, 0.8176, 0.8034, 0.8188, 0.8029, 0.8218, 0.7903, 0.8176, 0.7907, 0.8137, 0.8048, 0.8154, 0.8034, 0.8188, 0.5362, 0.8424, 0.5356, 0.8391, 0.5477, 0.8369, 0.549, 0.84, 0.5356, 0.8391, 0.535, 0.8355, 0.5472, 0.8341, 0.5477, 0.8369, 0.535, 0.8355, 0.5346, 0.8319, 0.5471, 0.8312, 0.5472, 0.8341, 0.5346, 0.8319, 0.5344, 0.8281, 0.5474, 0.8282, 0.5471, 0.8312, 0.5344, 0.8281, 0.5344, 0.8243, 0.5484, 0.8247, 0.5474, 0.8282, 0.7925, 0.8392, 0.7917, 0.8359, 0.8037, 0.8333, 0.8052, 0.8363, 0.7917, 0.8359, 0.791, 0.8324, 0.803, 0.8305, 0.8037, 0.8333, 0.5312, 0.8248, 0.5297, 0.832, 0.5279, 0.8313, 0.5283, 0.8243, 0.791, 0.8324, 0.7905, 0.8288, 0.8027, 0.8277, 0.803, 0.8305, 0.7905, 0.8288, 0.7902, 0.8251, 0.8026, 0.8247, 0.8027, 0.8277, 0.4228, 0.8117, 0.4228, 0.8061, 0.4348, 0.8061, 0.4348, 0.8117, 0.4228, 0.8174, 0.4228, 0.8117, 0.4348, 0.8117, 0.4348, 0.8174, 0.4228, 0.823, 0.4228, 0.8174, 0.4348, 0.8174, 0.4348, 0.823, 0.4228, 0.8287, 0.4228, 0.823, 0.4348, 0.823, 0.4348, 0.8287, 0.4228, 0.8343, 0.4228, 0.8287, 0.4348, 0.8287, 0.4348, 0.8343, 0.472, 0.7722, 0.4801, 0.7804, 0.4716, 0.7889, 0.4635, 0.7807, 0.4684, 0.7998, 0.4755, 0.7927, 0.4794, 0.7966, 0.4712, 0.8047, 0.4228, 0.7835, 0.4228, 0.7779, 0.4348, 0.7779, 0.4348, 0.7835, 0.4228, 0.7891, 0.4228, 0.7835, 0.4348, 0.7835, 0.4348, 0.7891, 0.4228, 0.7948, 0.4228, 0.7891, 0.4348, 0.7891, 0.4348, 0.7948, 0.4228, 0.8004, 0.4228, 0.7948, 0.4348, 0.7948, 0.4348, 0.8004, 0.4228, 0.8061, 0.4228, 0.8004, 0.4348, 0.8004, 0.4348, 0.8061, 0.4188, 0.8061, 0.4188, 0.8004, 0.4228, 0.8004, 0.4228, 0.8061, 0.4188, 0.8004, 0.4188, 0.7948, 0.4228, 0.7948, 0.4228, 0.8004, 0.4188, 0.7948, 0.4188, 0.7891, 0.4228, 0.7891, 0.4228, 0.7948, 0.4188, 0.7891, 0.4188, 0.7835, 0.4228, 0.7835, 0.4228, 0.7891, 0.4188, 0.7835, 0.4188, 0.7779, 0.4228, 0.7779, 0.4228, 0.7835, 0.4188, 0.7779, 0.4188, 0.7722, 0.4228, 0.7722, 0.4228, 0.7779, 0.4188, 0.84, 0.4188, 0.8343, 0.4228, 0.8343, 0.4228, 0.84, 0.4188, 0.8343, 0.4188, 0.8287, 0.4228, 0.8287, 0.4228, 0.8343, 0.4188, 0.8287, 0.4188, 0.823, 0.4228, 0.823, 0.4228, 0.8287, 0.4188, 0.823, 0.4188, 0.8174, 0.4228, 0.8174, 0.4228, 0.823, 0.4188, 0.8174, 0.4188, 0.8117, 0.4228, 0.8117, 0.4228, 0.8174, 0.4188, 0.8117, 0.4188, 0.8061, 0.4228, 0.8061, 0.4228, 0.8117, 0.484, 0.7842, 0.4878, 0.7881, 0.4794, 0.7966, 0.4755, 0.7927, 0.4801, 0.7804, 0.484, 0.7842, 0.4755, 0.7927, 0.4716, 0.7889, 0.496, 0.7799, 0.4878, 0.7881, 0.484, 0.7842, 0.4911, 0.7771, 0.4635, 0.797, 0.4716, 0.7889, 0.4755, 0.7927, 0.4684, 0.7998, 0.4911, 0.7771, 0.484, 0.7842, 0.4801, 0.7804, 0.4883, 0.7722, 0.4875, 0.8047, 0.4794, 0.7966, 0.4878, 0.7881, 0.496, 0.7962, 0.8055, 0.8248, 0.8026, 0.8247, 0.8029, 0.8218, 0.8054, 0.8221, 0.8054, 0.8221, 0.8029, 0.8218, 0.8034, 0.8188, 0.806, 0.8197, 0.806, 0.8197, 0.8034, 0.8188, 0.8048, 0.8154, 0.8073, 0.8174, 0.5511, 0.8381, 0.549, 0.84, 0.5477, 0.8369, 0.55, 0.8361, 0.55, 0.8361, 0.5477, 0.8369, 0.5472, 0.8341, 0.5496, 0.8338, 0.5496, 0.8338, 0.5472, 0.8341, 0.5471, 0.8312, 0.5497, 0.8313, 0.5497, 0.8313, 0.5471, 0.8312, 0.5474, 0.8282, 0.5501, 0.8288, 0.5501, 0.8288, 0.5474, 0.8282, 0.5484, 0.8247, 0.5511, 0.8264, 0.8073, 0.8343, 0.8052, 0.8363, 0.8037, 0.8333, 0.806, 0.8323, 0.806, 0.8323, 0.8037, 0.8333, 0.803, 0.8305, 0.8055, 0.83, 0.8055, 0.83, 0.803, 0.8305, 0.8027, 0.8277, 0.8053, 0.8275, 0.8053, 0.8275, 0.8027, 0.8277, 0.8026, 0.8247, 0.8055, 0.8248, 0.5244, 0.8366, 0.5236, 0.8355, 0.5234, 0.8337, 0.5245, 0.8322, 0.5262, 0.8315, 0.5279, 0.8313, 0.5297, 0.832, 0.5317, 0.8344, 0.53, 0.8364, 0.5282, 0.8371, 0.5269, 0.8375, 0.5256, 0.8372, 0.5227, 0.8249, 0.5245, 0.8322, 0.5234, 0.8337, 0.52, 0.8259, 0.5256, 0.8436, 0.5269, 0.8375, 0.5282, 0.8371, 0.5283, 0.844, 0.5212, 0.8413, 0.5244, 0.8366, 0.5256, 0.8372, 0.5232, 0.8427, 0.5339, 0.8254, 0.5317, 0.8344, 0.5297, 0.832, 0.5312, 0.8248, 0.5255, 0.8244, 0.5262, 0.8315, 0.5245, 0.8322, 0.5227, 0.8249, 0.5232, 0.8427, 0.5256, 0.8372, 0.5269, 0.8375, 0.5256, 0.8436, 0.5195, 0.8396, 0.5236, 0.8355, 0.5244, 0.8366, 0.5212, 0.8413, 0.5311, 0.8438, 0.53, 0.8364, 0.5317, 0.8344, 0.5339, 0.8433, 0.5283, 0.8243, 0.5279, 0.8313, 0.5262, 0.8315, 0.5255, 0.8244, 0.5182, 0.838, 0.5234, 0.8337, 0.5236, 0.8355, 0.5195, 0.8396, 0.5283, 0.844, 0.5282, 0.8371, 0.53, 0.8364, 0.5311, 0.8438, 0.2488, 0.7826, 0.2435, 0.7814, 0.2445, 0.7775, 0.2497, 0.7787, 0.3818, 0.78, 0.3764, 0.7798, 0.3771, 0.7749, 0.3814, 0.7738, 0.2875, 0.7816, 0.2822, 0.7826, 0.2814, 0.7783, 0.2867, 0.7773, 0.2535, 0.7826, 0.2488, 0.7826, 0.2497, 0.7787, 0.2535, 0.7776, 0.282, 0.8435, 0.2775, 0.8404, 0.2806, 0.836, 0.285, 0.8391, 0.2519, 0.7724, 0.2535, 0.7776, 0.2497, 0.7787, 0.2482, 0.7736, 0.2823, 0.7729, 0.2814, 0.7783, 0.2775, 0.7776, 0.2784, 0.7723, 0.2655, 0.7722, 0.2655, 0.7776, 0.2535, 0.7776, 0.2535, 0.7722, 0.246, 0.8391, 0.2504, 0.836, 0.2535, 0.8404, 0.249, 0.8435, 0.2663, 0.8474, 0.2656, 0.842, 0.2775, 0.8404, 0.2783, 0.8458, 0.2822, 0.7826, 0.2775, 0.7826, 0.2775, 0.7776, 0.2814, 0.7783, 0.2655, 0.7826, 0.2535, 0.7826, 0.2535, 0.7776, 0.2655, 0.7776, 0.4182, 0.7791, 0.4135, 0.7793, 0.4138, 0.7736, 0.4175, 0.7751, 0.3975, 0.7783, 0.3818, 0.78, 0.3814, 0.7738, 0.3975, 0.7722, 0.4182, 0.83, 0.4129, 0.83, 0.4135, 0.7793, 0.4182, 0.7791, 0.2822, 0.8312, 0.2775, 0.8312, 0.2775, 0.7826, 0.2822, 0.7826, 0.2535, 0.8312, 0.2488, 0.8312, 0.2488, 0.7826, 0.2535, 0.7826, 0.2876, 0.8312, 0.2822, 0.8312, 0.2822, 0.7826, 0.2876, 0.7826, 0.3815, 0.8309, 0.3766, 0.8312, 0.3764, 0.7798, 0.3818, 0.78, 0.2488, 0.8312, 0.2434, 0.8312, 0.2434, 0.7826, 0.2488, 0.7826, 0.2504, 0.836, 0.2453, 0.8378, 0.2437, 0.8329, 0.2488, 0.8312, 0.3814, 0.842, 0.3781, 0.8366, 0.3766, 0.8312, 0.3815, 0.8309, 0.2857, 0.8378, 0.2806, 0.836, 0.2822, 0.8312, 0.2873, 0.8329, 0.2535, 0.8404, 0.2504, 0.836, 0.2488, 0.8312, 0.2535, 0.8312, 0.2806, 0.836, 0.2775, 0.8404, 0.2775, 0.8312, 0.2822, 0.8312, 0.2656, 0.842, 0.2535, 0.8404, 0.2535, 0.8312, 0.2655, 0.8312, 0.4167, 0.8358, 0.4137, 0.8413, 0.4129, 0.83, 0.4182, 0.83, 0.3976, 0.845, 0.3814, 0.842, 0.3815, 0.8309, 0.3976, 0.8315, 0.4137, 0.8413, 0.3976, 0.845, 0.3976, 0.8315, 0.4129, 0.83, 0.2775, 0.8404, 0.2656, 0.842, 0.2655, 0.8312, 0.2775, 0.8312, 0.4135, 0.7793, 0.3975, 0.7783, 0.3975, 0.7722, 0.4138, 0.7736, 0.2775, 0.7826, 0.2655, 0.7826, 0.2655, 0.7776, 0.2775, 0.7776, 0.2528, 0.8458, 0.2535, 0.8404, 0.2656, 0.842, 0.2649, 0.8474, 0.2775, 0.7722, 0.2775, 0.7776, 0.2655, 0.7776, 0.2655, 0.7722, 0.4129, 0.83, 0.4085, 0.8243, 0.4077, 0.7842, 0.4135, 0.7793, 0.4135, 0.7793, 0.4077, 0.7842, 0.3975, 0.7847, 0.3975, 0.7783, 0.3863, 0.7856, 0.3818, 0.78, 0.3975, 0.7783, 0.3975, 0.7847, 0.3818, 0.78, 0.3863, 0.7856, 0.3873, 0.8259, 0.3815, 0.8309, 0.3976, 0.8315, 0.3975, 0.8252, 0.4085, 0.8243, 0.4129, 0.83, 0.3975, 0.8252, 0.3976, 0.8315, 0.3815, 0.8309, 0.3873, 0.8259, 0.4469, 0.8061, 0.4411, 0.8061, 0.4411, 0.8004, 0.4469, 0.8004, 0.4469, 0.8004, 0.4411, 0.8004, 0.4411, 0.7948, 0.4469, 0.7948, 0.4469, 0.7948, 0.4411, 0.7948, 0.4411, 0.7891, 0.4469, 0.7891, 0.4469, 0.7891, 0.4411, 0.7891, 0.4411, 0.7835, 0.4469, 0.7835, 0.4469, 0.7835, 0.4411, 0.7835, 0.4411, 0.7779, 0.4469, 0.7779, 0.4469, 0.7779, 0.4411, 0.7779, 0.4411, 0.7722, 0.4469, 0.7722, 0.4469, 0.84, 0.4411, 0.84, 0.4411, 0.8343, 0.4469, 0.8343, 0.4469, 0.8343, 0.4411, 0.8343, 0.4411, 0.8287, 0.4469, 0.8287, 0.4469, 0.8287, 0.4411, 0.8287, 0.4411, 0.823, 0.4469, 0.823, 0.4469, 0.823, 0.4411, 0.823, 0.4411, 0.8174, 0.4469, 0.8174, 0.5099, 0.7933, 0.5042, 0.7933, 0.4994, 0.7905, 0.4965, 0.7856, 0.4965, 0.7799, 0.4994, 0.775, 0.5042, 0.7722, 0.5099, 0.7722, 0.5148, 0.775, 0.5176, 0.7799, 0.5176, 0.7856, 0.5148, 0.7905, 0.4469, 0.8174, 0.4411, 0.8174, 0.4411, 0.8117, 0.4469, 0.8117, 0.4469, 0.8117, 0.4411, 0.8117, 0.4411, 0.8061, 0.4469, 0.8061, 0.768, 0.8271, 0.7652, 0.832, 0.7603, 0.8348, 0.7546, 0.8348, 0.7498, 0.832, 0.7469, 0.8271, 0.7469, 0.8214, 0.7498, 0.8165, 0.7546, 0.8137, 0.7603, 0.8137, 0.7652, 0.8165, 0.768, 0.8214, 0.4967, 0.826, 0.509, 0.8268, 0.5091, 0.8297, 0.4965, 0.8297, 0.4965, 0.8297, 0.5091, 0.8297, 0.5095, 0.8327, 0.4966, 0.8334, 0.4966, 0.8334, 0.5095, 0.8327, 0.5107, 0.8361, 0.4968, 0.8372, 0.81, 0.8137, 0.8227, 0.8165, 0.8213, 0.8195, 0.8093, 0.817, 0.8093, 0.817, 0.8213, 0.8195, 0.8206, 0.8223, 0.8086, 0.8205, 0.8086, 0.8205, 0.8206, 0.8223, 0.8204, 0.8251, 0.8081, 0.8241, 0.8081, 0.8241, 0.8204, 0.8251, 0.8205, 0.828, 0.8079, 0.8278, 0.8079, 0.8278, 0.8205, 0.828, 0.8209, 0.8311, 0.8078, 0.8316, 0.8078, 0.8316, 0.8209, 0.8311, 0.8221, 0.8346, 0.808, 0.8355, 0.4983, 0.8154, 0.5112, 0.8179, 0.5099, 0.821, 0.4977, 0.8188, 0.8304, 0.8144, 0.833, 0.8137, 0.8335, 0.8201, 0.8321, 0.8203, 0.4977, 0.8188, 0.5099, 0.821, 0.5092, 0.8239, 0.4971, 0.8223, 0.4971, 0.8223, 0.5092, 0.8239, 0.509, 0.8268, 0.4967, 0.826, 0.4589, 0.8117, 0.4469, 0.8117, 0.4469, 0.8061, 0.4589, 0.8061, 0.4589, 0.8174, 0.4469, 0.8174, 0.4469, 0.8117, 0.4589, 0.8117, 0.4589, 0.823, 0.4469, 0.823, 0.4469, 0.8174, 0.4589, 0.8174, 0.4589, 0.8287, 0.4469, 0.8287, 0.4469, 0.823, 0.4589, 0.823, 0.4589, 0.8343, 0.4469, 0.8343, 0.4469, 0.8287, 0.4589, 0.8287, 0.496, 0.8293, 0.4875, 0.8378, 0.4794, 0.8296, 0.4878, 0.8211, 0.4684, 0.8329, 0.4635, 0.83, 0.4716, 0.8219, 0.4755, 0.8258, 0.4589, 0.7835, 0.4469, 0.7835, 0.4469, 0.7779, 0.4589, 0.7779, 0.4589, 0.7891, 0.4469, 0.7891, 0.4469, 0.7835, 0.4589, 0.7835, 0.4589, 0.7948, 0.4469, 0.7948, 0.4469, 0.7891, 0.4589, 0.7891, 0.4589, 0.8004, 0.4469, 0.8004, 0.4469, 0.7948, 0.4589, 0.7948, 0.4589, 0.8061, 0.4469, 0.8061, 0.4469, 0.8004, 0.4589, 0.8004, 0.4629, 0.8061, 0.4589, 0.8061, 0.4589, 0.8004, 0.4629, 0.8004, 0.4629, 0.8004, 0.4589, 0.8004, 0.4589, 0.7948, 0.4629, 0.7948, 0.4629, 0.7948, 0.4589, 0.7948, 0.4589, 0.7891, 0.4629, 0.7891, 0.4629, 0.7891, 0.4589, 0.7891, 0.4589, 0.7835, 0.4629, 0.7835, 0.4629, 0.7835, 0.4589, 0.7835, 0.4589, 0.7779, 0.4629, 0.7779, 0.4629, 0.7779, 0.4589, 0.7779, 0.4589, 0.7722, 0.4629, 0.7722, 0.4629, 0.84, 0.4589, 0.84, 0.4589, 0.8343, 0.4629, 0.8343, 0.4629, 0.8343, 0.4589, 0.8343, 0.4589, 0.8287, 0.4629, 0.8287, 0.4629, 0.8287, 0.4589, 0.8287, 0.4589, 0.823, 0.4629, 0.823, 0.4629, 0.823, 0.4589, 0.823, 0.4589, 0.8174, 0.4629, 0.8174, 0.4629, 0.8174, 0.4589, 0.8174, 0.4589, 0.8117, 0.4629, 0.8117, 0.4629, 0.8117, 0.4589, 0.8117, 0.4589, 0.8061, 0.4629, 0.8061, 0.484, 0.8173, 0.4755, 0.8258, 0.4716, 0.8219, 0.4801, 0.8134, 0.4878, 0.8211, 0.4794, 0.8296, 0.4755, 0.8258, 0.484, 0.8173, 0.4883, 0.8053, 0.4911, 0.8102, 0.484, 0.8173, 0.4801, 0.8134, 0.4712, 0.8378, 0.4684, 0.8329, 0.4755, 0.8258, 0.4794, 0.8296, 0.4911, 0.8102, 0.496, 0.813, 0.4878, 0.8211, 0.484, 0.8173, 0.4635, 0.8137, 0.472, 0.8053, 0.4801, 0.8134, 0.4716, 0.8219, 0.5118, 0.8269, 0.5116, 0.8295, 0.5091, 0.8297, 0.509, 0.8268, 0.5116, 0.8295, 0.5121, 0.8319, 0.5095, 0.8327, 0.5091, 0.8297, 0.5121, 0.8319, 0.5133, 0.8342, 0.5107, 0.8361, 0.5095, 0.8327, 0.8246, 0.8183, 0.8236, 0.8204, 0.8213, 0.8195, 0.8227, 0.8165, 0.8236, 0.8204, 0.8231, 0.8227, 0.8206, 0.8223, 0.8213, 0.8195, 0.8231, 0.8227, 0.823, 0.8252, 0.8204, 0.8251, 0.8206, 0.8223, 0.823, 0.8252, 0.8232, 0.8277, 0.8205, 0.828, 0.8204, 0.8251, 0.8232, 0.8277, 0.8238, 0.8303, 0.8209, 0.8311, 0.8205, 0.828, 0.8238, 0.8303, 0.8246, 0.8328, 0.8221, 0.8346, 0.8209, 0.8311, 0.5133, 0.8198, 0.5122, 0.8218, 0.5099, 0.821, 0.5112, 0.8179, 0.5122, 0.8218, 0.5118, 0.8243, 0.5092, 0.8239, 0.5099, 0.821, 0.5118, 0.8243, 0.5118, 0.8269, 0.509, 0.8268, 0.5092, 0.8239, 0.835, 0.826, 0.8336, 0.8265, 0.8321, 0.8262, 0.8307, 0.8251, 0.8301, 0.8231, 0.8308, 0.8212, 0.8321, 0.8203, 0.8335, 0.8201, 0.835, 0.8202, 0.8363, 0.8211, 0.8371, 0.8229, 0.8365, 0.8249, 0.8384, 0.8143, 0.841, 0.8154, 0.8371, 0.8229, 0.8363, 0.8211, 0.8311, 0.8334, 0.828, 0.8326, 0.8307, 0.8251, 0.8321, 0.8262, 0.8371, 0.8326, 0.8342, 0.8334, 0.8336, 0.8265, 0.835, 0.826, 0.828, 0.8155, 0.8304, 0.8144, 0.8321, 0.8203, 0.8308, 0.8212, 0.8357, 0.8137, 0.8384, 0.8143, 0.8363, 0.8211, 0.835, 0.8202, 0.8342, 0.8334, 0.8311, 0.8334, 0.8321, 0.8262, 0.8336, 0.8265, 0.8398, 0.8312, 0.8371, 0.8326, 0.835, 0.826, 0.8365, 0.8249, 0.8261, 0.8167, 0.828, 0.8155, 0.8308, 0.8212, 0.8301, 0.8231, 0.833, 0.8137, 0.8357, 0.8137, 0.835, 0.8202, 0.8335, 0.8201, 0.8419, 0.8298, 0.8398, 0.8312, 0.8365, 0.8249, 0.8371, 0.8229, 0.828, 0.8326, 0.8252, 0.8312, 0.8301, 0.8231, 0.8307, 0.8251])
me_cube_001.materials.append(mat_material)
me_cube_001.update()

# ---- objects
ob_waterfountain = bpy.data.objects.new('WaterFountain', me_cube_001)

# ---- transforms, parenting, visibility, modifiers, constraints
ob_waterfountain.location = (0.0, 0.0, 0.0)

# ---- collection membership
col_collection.objects.link(ob_waterfountain)

# ---- scene / render settings (as saved in the file)
scene.frame_start = 1; scene.frame_end = 250; scene.frame_set(1)
scene.render.engine = 'BLENDER_EEVEE_NEXT'
scene.cycles.sampling_pattern = 'TABULATED_SOBOL'
scene.cycles.use_light_tree = False
scene.view_settings.view_transform = 'Filmic'
bpy.context.view_layer.update()

# ---- added for rendering (the .blend has no active camera and no usable light): camera, sun
cam_auto = bpy.data.cameras.new('AutoCamera')
cam_auto.lens = 50.0
cam_auto.sensor_width = 36.0
cam_auto.clip_end = 1000.0
ob_auto_camera = bpy.data.objects.new('AutoCamera', cam_auto)
scene.collection.objects.link(ob_auto_camera)
ob_auto_camera.location = (1.66831, -2.02812, 2.1401)
ob_auto_camera.rotation_euler = (1.09748, -7.21219e-08, 0.694738)
scene.camera = ob_auto_camera
light_auto_sun = bpy.data.lights.new('AutoSun', 'SUN')
light_auto_sun.energy = 3.0
light_auto_sun.angle = 0.0523599
ob_auto_sun = bpy.data.objects.new('AutoSun', light_auto_sun)
scene.collection.objects.link(ob_auto_sun)
ob_auto_sun.rotation_euler = (0.872665, 0.174533, 0.523599)
bpy.context.view_layer.update()
